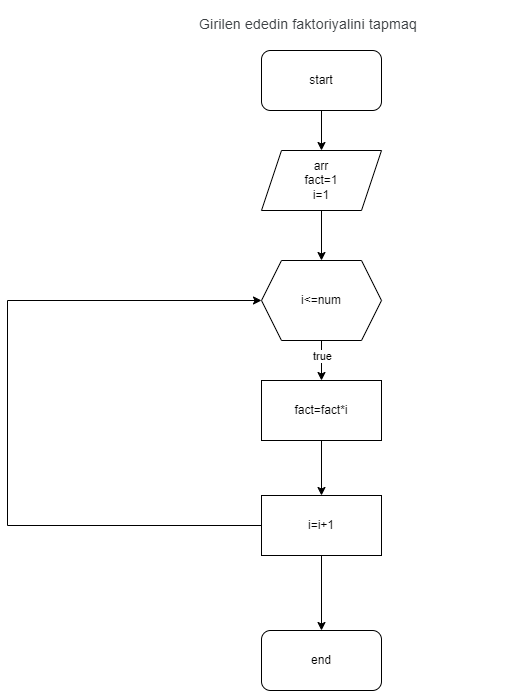

The diagram above was exported from draw.io. Its source (the exported page's mxGraphModel, read from the mxfile embedded in the PNG):
<mxGraphModel dx="1674" dy="772" grid="1" gridSize="10" guides="1" tooltips="1" connect="1" arrows="1" fold="1" page="1" pageScale="1" pageWidth="827" pageHeight="1169" math="0" shadow="0">
  <root>
    <mxCell id="0" />
    <mxCell id="1" parent="0" />
    <mxCell id="BAUavenAe6Cvg7bDWO8J-7" value="" style="edgeStyle=orthogonalEdgeStyle;rounded=0;orthogonalLoop=1;jettySize=auto;html=1;" edge="1" parent="1" source="4mhtV_-us4-gxFAw7UWH-1" target="BAUavenAe6Cvg7bDWO8J-2">
      <mxGeometry relative="1" as="geometry" />
    </mxCell>
    <mxCell id="4mhtV_-us4-gxFAw7UWH-1" value="start" style="rounded=1;whiteSpace=wrap;html=1;" vertex="1" parent="1">
      <mxGeometry x="354" y="80" width="120" height="60" as="geometry" />
    </mxCell>
    <mxCell id="BAUavenAe6Cvg7bDWO8J-1" value="&lt;h1 style=&quot;margin-top: 0px;&quot;&gt;&lt;span style=&quot;color: rgb(60, 64, 67); font-family: Roboto, Arial, sans-serif; font-size: 14px; font-weight: 400; letter-spacing: 0.2px;&quot;&gt;Girilen ededin faktoriyalini tapmaq&lt;/span&gt;&lt;br&gt;&lt;/h1&gt;" style="text;html=1;whiteSpace=wrap;overflow=hidden;rounded=0;" vertex="1" parent="1">
      <mxGeometry x="290" y="30" width="320" height="30" as="geometry" />
    </mxCell>
    <mxCell id="BAUavenAe6Cvg7bDWO8J-8" value="" style="edgeStyle=orthogonalEdgeStyle;rounded=0;orthogonalLoop=1;jettySize=auto;html=1;" edge="1" parent="1" source="BAUavenAe6Cvg7bDWO8J-2" target="BAUavenAe6Cvg7bDWO8J-4">
      <mxGeometry relative="1" as="geometry" />
    </mxCell>
    <mxCell id="BAUavenAe6Cvg7bDWO8J-2" value="arr&lt;div&gt;fact=1&lt;/div&gt;&lt;div&gt;i=1&lt;/div&gt;" style="shape=parallelogram;perimeter=parallelogramPerimeter;whiteSpace=wrap;html=1;fixedSize=1;" vertex="1" parent="1">
      <mxGeometry x="354" y="180" width="120" height="60" as="geometry" />
    </mxCell>
    <mxCell id="BAUavenAe6Cvg7bDWO8J-9" value="" style="edgeStyle=orthogonalEdgeStyle;rounded=0;orthogonalLoop=1;jettySize=auto;html=1;" edge="1" parent="1" source="BAUavenAe6Cvg7bDWO8J-4" target="BAUavenAe6Cvg7bDWO8J-5">
      <mxGeometry relative="1" as="geometry" />
    </mxCell>
    <mxCell id="BAUavenAe6Cvg7bDWO8J-12" value="true" style="edgeLabel;html=1;align=center;verticalAlign=middle;resizable=0;points=[];" vertex="1" connectable="0" parent="BAUavenAe6Cvg7bDWO8J-9">
      <mxGeometry x="-0.25" relative="1" as="geometry">
        <mxPoint as="offset" />
      </mxGeometry>
    </mxCell>
    <mxCell id="BAUavenAe6Cvg7bDWO8J-4" value="i&amp;lt;=num" style="shape=hexagon;perimeter=hexagonPerimeter2;whiteSpace=wrap;html=1;fixedSize=1;" vertex="1" parent="1">
      <mxGeometry x="354" y="290" width="120" height="80" as="geometry" />
    </mxCell>
    <mxCell id="BAUavenAe6Cvg7bDWO8J-11" value="" style="edgeStyle=orthogonalEdgeStyle;rounded=0;orthogonalLoop=1;jettySize=auto;html=1;" edge="1" parent="1" source="BAUavenAe6Cvg7bDWO8J-5" target="BAUavenAe6Cvg7bDWO8J-6">
      <mxGeometry relative="1" as="geometry" />
    </mxCell>
    <mxCell id="BAUavenAe6Cvg7bDWO8J-5" value="fact=fact*i" style="rounded=0;whiteSpace=wrap;html=1;" vertex="1" parent="1">
      <mxGeometry x="354" y="410" width="120" height="60" as="geometry" />
    </mxCell>
    <mxCell id="BAUavenAe6Cvg7bDWO8J-13" style="edgeStyle=orthogonalEdgeStyle;rounded=0;orthogonalLoop=1;jettySize=auto;html=1;exitX=0;exitY=0.5;exitDx=0;exitDy=0;entryX=0;entryY=0.5;entryDx=0;entryDy=0;" edge="1" parent="1" source="BAUavenAe6Cvg7bDWO8J-6" target="BAUavenAe6Cvg7bDWO8J-4">
      <mxGeometry relative="1" as="geometry">
        <Array as="points">
          <mxPoint x="100" y="555" />
          <mxPoint x="100" y="330" />
        </Array>
      </mxGeometry>
    </mxCell>
    <mxCell id="BAUavenAe6Cvg7bDWO8J-16" value="" style="edgeStyle=orthogonalEdgeStyle;rounded=0;orthogonalLoop=1;jettySize=auto;html=1;" edge="1" parent="1" source="BAUavenAe6Cvg7bDWO8J-6" target="BAUavenAe6Cvg7bDWO8J-15">
      <mxGeometry relative="1" as="geometry" />
    </mxCell>
    <mxCell id="BAUavenAe6Cvg7bDWO8J-6" value="i=i+1" style="rounded=0;whiteSpace=wrap;html=1;" vertex="1" parent="1">
      <mxGeometry x="354" y="525" width="120" height="60" as="geometry" />
    </mxCell>
    <mxCell id="BAUavenAe6Cvg7bDWO8J-15" value="end" style="rounded=1;whiteSpace=wrap;html=1;" vertex="1" parent="1">
      <mxGeometry x="354" y="660" width="120" height="60" as="geometry" />
    </mxCell>
  </root>
</mxGraphModel>